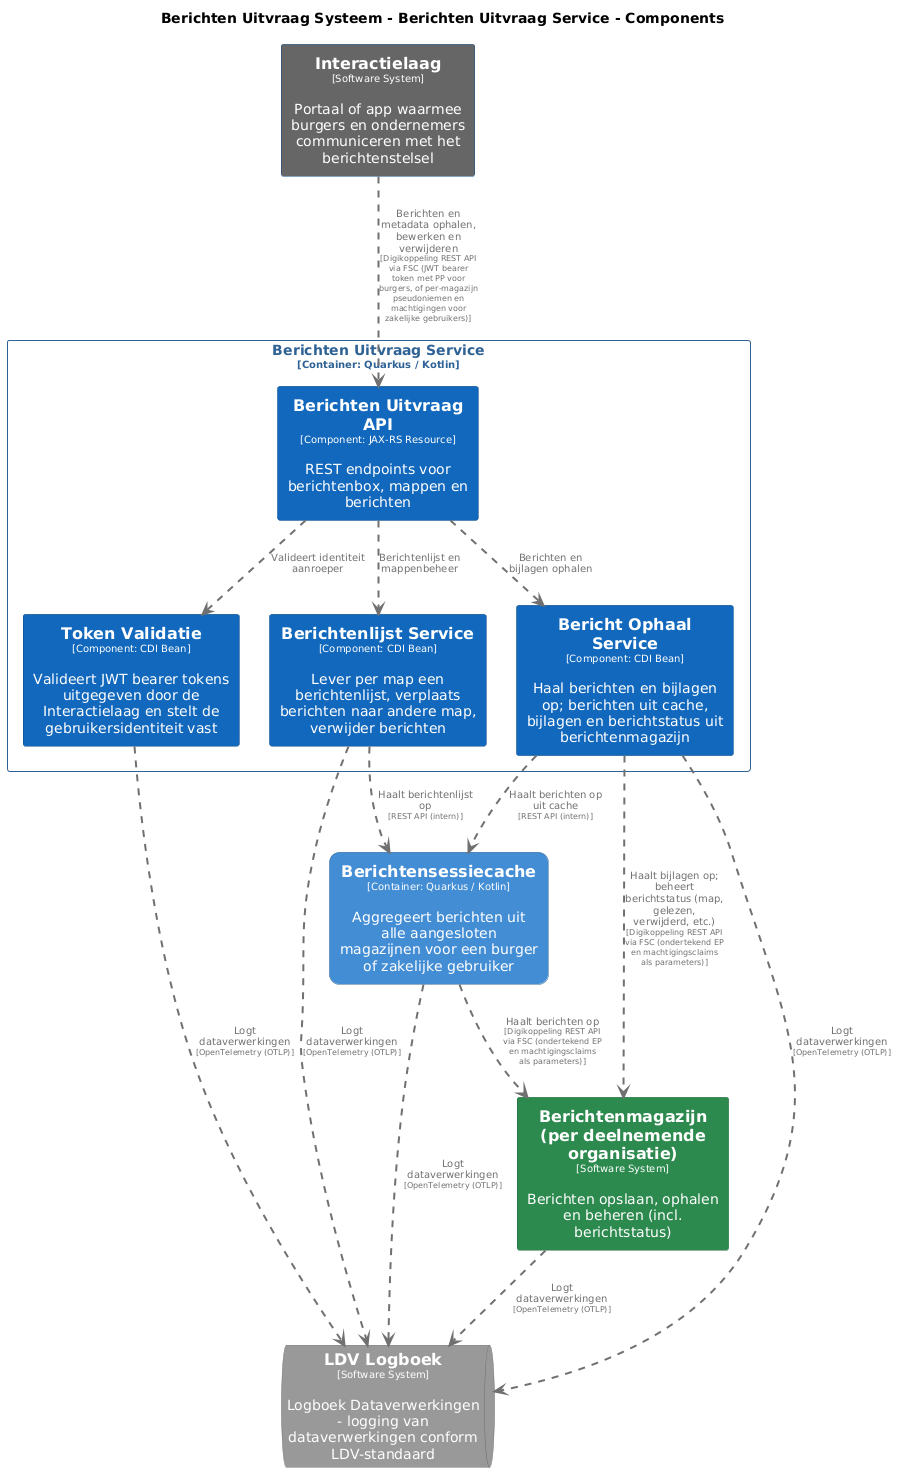

The diagram above was rendered by PlantUML. Its source (embedded in the PNG):
@startuml
set separator none
title Berichten Uitvraag Systeem - Berichten Uitvraag Service - Components

top to bottom direction
skinparam ranksep 60
skinparam nodesep 30

skinparam {
  arrowFontSize 10
  defaultTextAlignment center
  wrapWidth 200
  maxMessageSize 100
}

hide stereotype

skinparam rectangle<<BerichtenUitvraagSysteem.BerichtenUitvraagService.BerichtOphaalService>> {
  BackgroundColor #1168bd
  FontColor #ffffff
  BorderColor #0b4884
  shadowing false
}
skinparam rectangle<<BerichtenUitvraagSysteem.BerichtenUitvraagService.BerichtenUitvraagAPI>> {
  BackgroundColor #1168bd
  FontColor #ffffff
  BorderColor #0b4884
  shadowing false
}
skinparam rectangle<<BerichtenUitvraagSysteem.BerichtenUitvraagService.BerichtenlijstService>> {
  BackgroundColor #1168bd
  FontColor #ffffff
  BorderColor #0b4884
  shadowing false
}
skinparam rectangle<<Berichtenmagazijnperdeelnemendeorganisatie>> {
  BackgroundColor #2d8a4e
  FontColor #ffffff
  BorderColor #1e6b38
  shadowing false
}
skinparam rectangle<<BerichtenUitvraagSysteem.Berichtensessiecache>> {
  BackgroundColor #438dd5
  FontColor #ffffff
  BorderColor #2e6295
  roundCorner 20
  shadowing false
}
skinparam rectangle<<Interactielaag>> {
  BackgroundColor #666666
  FontColor #ffffff
  BorderColor #0b4884
  shadowing false
}
skinparam queue<<LDVLogboek>> {
  BackgroundColor #999999
  FontColor #ffffff
  BorderColor #6b6b6b
  shadowing false
}
skinparam rectangle<<BerichtenUitvraagSysteem.BerichtenUitvraagService.TokenValidatie>> {
  BackgroundColor #1168bd
  FontColor #ffffff
  BorderColor #0b4884
  shadowing false
}
skinparam rectangle<<BerichtenUitvraagSysteem.BerichtenUitvraagService>> {
  BorderColor #2e6295
  FontColor #2e6295
  shadowing false
}

rectangle "==Interactielaag\n<size:10>[Software System]</size>\n\nPortaal of app waarmee burgers en ondernemers communiceren met het berichtenstelsel" <<Interactielaag>> as Interactielaag
rectangle "==Berichtenmagazijn (per deelnemende organisatie)\n<size:10>[Software System]</size>\n\nBerichten opslaan, ophalen en beheren (incl. berichtstatus)" <<Berichtenmagazijnperdeelnemendeorganisatie>> as Berichtenmagazijnperdeelnemendeorganisatie
rectangle "==Berichtensessiecache\n<size:10>[Container: Quarkus / Kotlin]</size>\n\nAggregeert berichten uit alle aangesloten magazijnen voor een burger of zakelijke gebruiker" <<BerichtenUitvraagSysteem.Berichtensessiecache>> as BerichtenUitvraagSysteem.Berichtensessiecache
queue "==LDV Logboek\n<size:10>[Software System]</size>\n\nLogboek Dataverwerkingen - logging van dataverwerkingen conform LDV-standaard" <<LDVLogboek>> as LDVLogboek

rectangle "Berichten Uitvraag Service\n<size:10>[Container: Quarkus / Kotlin]</size>" <<BerichtenUitvraagSysteem.BerichtenUitvraagService>> {
  rectangle "==Berichten Uitvraag API\n<size:10>[Component: JAX-RS Resource]</size>\n\nREST endpoints voor berichtenbox, mappen en berichten" <<BerichtenUitvraagSysteem.BerichtenUitvraagService.BerichtenUitvraagAPI>> as BerichtenUitvraagSysteem.BerichtenUitvraagService.BerichtenUitvraagAPI
  rectangle "==Token Validatie\n<size:10>[Component: CDI Bean]</size>\n\nValideert JWT bearer tokens uitgegeven door de Interactielaag en stelt de gebruikersidentiteit vast" <<BerichtenUitvraagSysteem.BerichtenUitvraagService.TokenValidatie>> as BerichtenUitvraagSysteem.BerichtenUitvraagService.TokenValidatie
  rectangle "==Berichtenlijst Service\n<size:10>[Component: CDI Bean]</size>\n\nLever per map een berichtenlijst, verplaats berichten naar andere map, verwijder berichten" <<BerichtenUitvraagSysteem.BerichtenUitvraagService.BerichtenlijstService>> as BerichtenUitvraagSysteem.BerichtenUitvraagService.BerichtenlijstService
  rectangle "==Bericht Ophaal Service\n<size:10>[Component: CDI Bean]</size>\n\nHaal berichten en bijlagen op; berichten uit cache, bijlagen en berichtstatus uit berichtenmagazijn" <<BerichtenUitvraagSysteem.BerichtenUitvraagService.BerichtOphaalService>> as BerichtenUitvraagSysteem.BerichtenUitvraagService.BerichtOphaalService
}

BerichtenUitvraagSysteem.Berichtensessiecache .[#707070,thickness=2].> Berichtenmagazijnperdeelnemendeorganisatie : "<color:#707070>Haalt berichten op\n<color:#707070><size:8>[Digikoppeling REST API via FSC (ondertekend EP en machtigingsclaims als parameters)]</size>"
Berichtenmagazijnperdeelnemendeorganisatie .[#707070,thickness=2].> LDVLogboek : "<color:#707070>Logt dataverwerkingen\n<color:#707070><size:8>[OpenTelemetry (OTLP)]</size>"
BerichtenUitvraagSysteem.Berichtensessiecache .[#707070,thickness=2].> LDVLogboek : "<color:#707070>Logt dataverwerkingen\n<color:#707070><size:8>[OpenTelemetry (OTLP)]</size>"
BerichtenUitvraagSysteem.BerichtenUitvraagService.TokenValidatie .[#707070,thickness=2].> LDVLogboek : "<color:#707070>Logt dataverwerkingen\n<color:#707070><size:8>[OpenTelemetry (OTLP)]</size>"
BerichtenUitvraagSysteem.BerichtenUitvraagService.BerichtenlijstService .[#707070,thickness=2].> LDVLogboek : "<color:#707070>Logt dataverwerkingen\n<color:#707070><size:8>[OpenTelemetry (OTLP)]</size>"
BerichtenUitvraagSysteem.BerichtenUitvraagService.BerichtOphaalService .[#707070,thickness=2].> LDVLogboek : "<color:#707070>Logt dataverwerkingen\n<color:#707070><size:8>[OpenTelemetry (OTLP)]</size>"
BerichtenUitvraagSysteem.BerichtenUitvraagService.BerichtenUitvraagAPI .[#707070,thickness=2].> BerichtenUitvraagSysteem.BerichtenUitvraagService.TokenValidatie : "<color:#707070>Valideert identiteit aanroeper"
BerichtenUitvraagSysteem.BerichtenUitvraagService.BerichtenUitvraagAPI .[#707070,thickness=2].> BerichtenUitvraagSysteem.BerichtenUitvraagService.BerichtenlijstService : "<color:#707070>Berichtenlijst en mappenbeheer"
BerichtenUitvraagSysteem.BerichtenUitvraagService.BerichtenUitvraagAPI .[#707070,thickness=2].> BerichtenUitvraagSysteem.BerichtenUitvraagService.BerichtOphaalService : "<color:#707070>Berichten en bijlagen ophalen"
BerichtenUitvraagSysteem.BerichtenUitvraagService.BerichtOphaalService .[#707070,thickness=2].> BerichtenUitvraagSysteem.Berichtensessiecache : "<color:#707070>Haalt berichten op uit cache\n<color:#707070><size:8>[REST API (intern)]</size>"
BerichtenUitvraagSysteem.BerichtenUitvraagService.BerichtenlijstService .[#707070,thickness=2].> BerichtenUitvraagSysteem.Berichtensessiecache : "<color:#707070>Haalt berichtenlijst op\n<color:#707070><size:8>[REST API (intern)]</size>"
Interactielaag .[#707070,thickness=2].> BerichtenUitvraagSysteem.BerichtenUitvraagService.BerichtenUitvraagAPI : "<color:#707070>Berichten en metadata ophalen, bewerken en verwijderen\n<color:#707070><size:8>[Digikoppeling REST API via FSC (JWT bearer token met PP voor burgers, of per-magazijn pseudoniemen en machtigingen voor zakelijke gebruikers)]</size>"
BerichtenUitvraagSysteem.BerichtenUitvraagService.BerichtOphaalService .[#707070,thickness=2].> Berichtenmagazijnperdeelnemendeorganisatie : "<color:#707070>Haalt bijlagen op; beheert berichtstatus (map, gelezen, verwijderd, etc.)\n<color:#707070><size:8>[Digikoppeling REST API via FSC (ondertekend EP en machtigingsclaims als parameters)]</size>"
@enduml